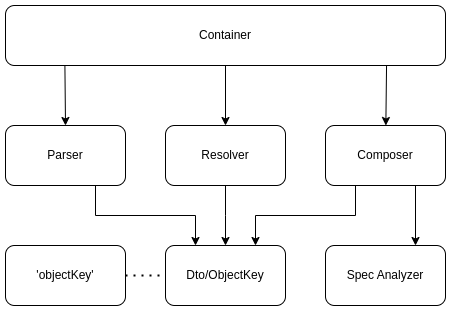

The diagram above was exported from draw.io. Its source (the exported page's mxGraphModel, read from the mxfile embedded in the PNG):
<mxGraphModel dx="895" dy="452" grid="1" gridSize="10" guides="1" tooltips="1" connect="1" arrows="1" fold="1" page="1" pageScale="1" pageWidth="827" pageHeight="1169" math="0" shadow="0">
  <root>
    <mxCell id="0" />
    <mxCell id="1" parent="0" />
    <mxCell id="ztmPbpAdF6VEehONl6pp-7" style="rounded=0;orthogonalLoop=1;jettySize=auto;html=1;exitX=0.75;exitY=1;exitDx=0;exitDy=0;entryX=0.75;entryY=0;entryDx=0;entryDy=0;" parent="1" source="ztmPbpAdF6VEehONl6pp-6" target="ztmPbpAdF6VEehONl6pp-4" edge="1">
      <mxGeometry relative="1" as="geometry" />
    </mxCell>
    <mxCell id="ztmPbpAdF6VEehONl6pp-8" style="rounded=0;orthogonalLoop=1;jettySize=auto;html=1;entryX=0.5;entryY=0;entryDx=0;entryDy=0;exitX=0.135;exitY=0.993;exitDx=0;exitDy=0;exitPerimeter=0;" parent="1" source="ztmPbpAdF6VEehONl6pp-2" target="ztmPbpAdF6VEehONl6pp-3" edge="1">
      <mxGeometry relative="1" as="geometry" />
    </mxCell>
    <mxCell id="ztmPbpAdF6VEehONl6pp-9" style="rounded=0;orthogonalLoop=1;jettySize=auto;html=1;entryX=0.5;entryY=0;entryDx=0;entryDy=0;exitX=0.5;exitY=1;exitDx=0;exitDy=0;" parent="1" source="ztmPbpAdF6VEehONl6pp-2" target="ztmPbpAdF6VEehONl6pp-5" edge="1">
      <mxGeometry relative="1" as="geometry" />
    </mxCell>
    <mxCell id="ztmPbpAdF6VEehONl6pp-10" style="rounded=0;orthogonalLoop=1;jettySize=auto;html=1;exitX=0.866;exitY=1.009;exitDx=0;exitDy=0;exitPerimeter=0;" parent="1" source="ztmPbpAdF6VEehONl6pp-2" target="ztmPbpAdF6VEehONl6pp-6" edge="1">
      <mxGeometry relative="1" as="geometry" />
    </mxCell>
    <mxCell id="ztmPbpAdF6VEehONl6pp-2" value="Container" style="rounded=1;whiteSpace=wrap;html=1;" parent="1" vertex="1">
      <mxGeometry x="280" y="40" width="440" height="60" as="geometry" />
    </mxCell>
    <mxCell id="ztmPbpAdF6VEehONl6pp-14" style="edgeStyle=orthogonalEdgeStyle;rounded=0;orthogonalLoop=1;jettySize=auto;html=1;exitX=0.75;exitY=1;exitDx=0;exitDy=0;entryX=0.25;entryY=0;entryDx=0;entryDy=0;" parent="1" source="ztmPbpAdF6VEehONl6pp-3" target="ztmPbpAdF6VEehONl6pp-13" edge="1">
      <mxGeometry relative="1" as="geometry" />
    </mxCell>
    <mxCell id="ztmPbpAdF6VEehONl6pp-3" value="Parser" style="rounded=1;whiteSpace=wrap;html=1;" parent="1" vertex="1">
      <mxGeometry x="280" y="160" width="120" height="60" as="geometry" />
    </mxCell>
    <mxCell id="ztmPbpAdF6VEehONl6pp-4" value="Spec Analyzer" style="rounded=1;whiteSpace=wrap;html=1;" parent="1" vertex="1">
      <mxGeometry x="600" y="280" width="120" height="60" as="geometry" />
    </mxCell>
    <mxCell id="ztmPbpAdF6VEehONl6pp-16" style="edgeStyle=orthogonalEdgeStyle;rounded=0;orthogonalLoop=1;jettySize=auto;html=1;" parent="1" source="ztmPbpAdF6VEehONl6pp-5" edge="1">
      <mxGeometry relative="1" as="geometry">
        <mxPoint x="500" y="280" as="targetPoint" />
      </mxGeometry>
    </mxCell>
    <mxCell id="ztmPbpAdF6VEehONl6pp-5" value="Resolver" style="rounded=1;whiteSpace=wrap;html=1;" parent="1" vertex="1">
      <mxGeometry x="440" y="160" width="120" height="60" as="geometry" />
    </mxCell>
    <mxCell id="ztmPbpAdF6VEehONl6pp-15" style="edgeStyle=orthogonalEdgeStyle;rounded=0;orthogonalLoop=1;jettySize=auto;html=1;exitX=0.25;exitY=1;exitDx=0;exitDy=0;entryX=0.75;entryY=0;entryDx=0;entryDy=0;" parent="1" source="ztmPbpAdF6VEehONl6pp-6" target="ztmPbpAdF6VEehONl6pp-13" edge="1">
      <mxGeometry relative="1" as="geometry">
        <mxPoint x="500" y="280" as="targetPoint" />
      </mxGeometry>
    </mxCell>
    <mxCell id="ztmPbpAdF6VEehONl6pp-6" value="Composer" style="rounded=1;whiteSpace=wrap;html=1;" parent="1" vertex="1">
      <mxGeometry x="600" y="160" width="120" height="60" as="geometry" />
    </mxCell>
    <mxCell id="ztmPbpAdF6VEehONl6pp-13" value="Dto/ObjectKey" style="rounded=1;whiteSpace=wrap;html=1;" parent="1" vertex="1">
      <mxGeometry x="440" y="280" width="120" height="60" as="geometry" />
    </mxCell>
    <mxCell id="ztmPbpAdF6VEehONl6pp-17" value="'objectKey'" style="rounded=1;whiteSpace=wrap;html=1;" parent="1" vertex="1">
      <mxGeometry x="280" y="280" width="120" height="60" as="geometry" />
    </mxCell>
    <mxCell id="ztmPbpAdF6VEehONl6pp-18" value="" style="endArrow=none;dashed=1;html=1;dashPattern=1 3;strokeWidth=2;rounded=0;exitX=1;exitY=0.5;exitDx=0;exitDy=0;entryX=0;entryY=0.5;entryDx=0;entryDy=0;" parent="1" source="ztmPbpAdF6VEehONl6pp-17" target="ztmPbpAdF6VEehONl6pp-13" edge="1">
      <mxGeometry width="50" height="50" relative="1" as="geometry">
        <mxPoint x="390" y="260" as="sourcePoint" />
        <mxPoint x="440" y="210" as="targetPoint" />
      </mxGeometry>
    </mxCell>
  </root>
</mxGraphModel>